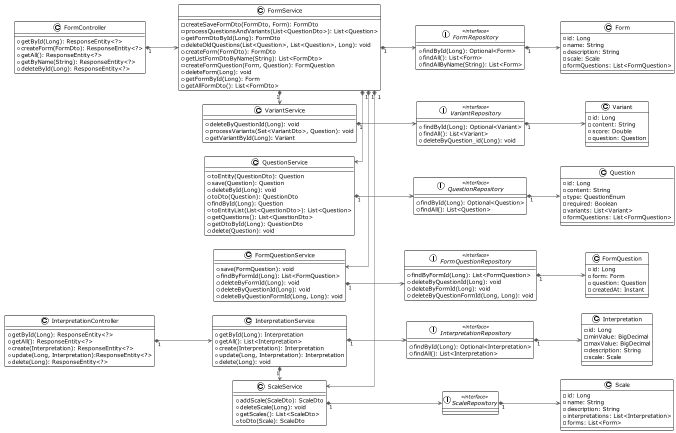

The diagram above was rendered by PlantUML. Its source (embedded in the PNG):
@startuml

!theme plain
top to bottom direction
skinparam linetype ortho
left to right direction

class FormController {
  + getById(Long): ResponseEntity<?>
  + createForm(FormDto): ResponseEntity<?>
  + getAll(): ResponseEntity<?>
  + getByName(String): ResponseEntity<?>
  + deleteById(Long): ResponseEntity<?>
}
interface FormQuestionRepository << interface >> {
  + findByFormId(Long): List<FormQuestion>
  + deleteByQuestionId(Long): void
  + deleteByFormId(Long): void
  + deleteByQuestionFormId(Long, Long): void
}
interface FormRepository << interface >> {
  + findById(Long): Optional<Form>
  + findAll(): List<Form>
  + findAllByName(String): List<Form>
}
class FormService {
  - createSaveFormDto(FormDto, Form): FormDto
  - processQuestionsAndVariants(List<QuestionDto>): List<Question>
  + getFormDtoById(Long): FormDto
  - deleteOldQuestions(List<Question>, List<Question>, Long): void
  + createForm(FormDto): FormDto
  + getListFormDtoByName(String): List<FormDto>
  - createFormQuestion(Form, Question): FormQuestion
  + deleteForm(Long): void
  + getFormById(Long): Form
  + getAllFormDto(): List<FormDto>
}
class InterpretationController {
  + getById(Long): ResponseEntity<?>
  + getAll(): ResponseEntity<?>
  + create(Interpretation): ResponseEntity<?>
  + update(Long, Interpretation):ResponseEntity<?>
  + delete(Long): ResponseEntity<?>
}
interface InterpretationRepository << interface >> {
  + findById(Long): Optional<Interpretation>
  + findAll(): List<Interpretation>
}
class InterpretationService {
  + getById(Long): Interpretation
  + getAll(): List<Interpretation>
  + create(Interpretation): Interpretation
  + update(Long, Interpretation): Interpretation
  + delete(Long): void
}
interface QuestionRepository << interface >> {
  + findById(Long): Optional<Question>
  + findAll(): List<Question>
}
class QuestionService {
  + toEntity(QuestionDto): Question
  + save(Question): Question
  + deleteById(Long): void
  + toDto(Question): QuestionDto
  + findById(Long): Question
  + toEntityList(List<QuestionDto>): List<Question>
  + getQuestions(): List<QuestionDto>
  + getDtoById(Long): QuestionDto
  + delete(Question): void
}
interface ScaleRepository << interface >>
class ScaleService {
  + addScale(ScaleDto): ScaleDto
  + deleteScale(Long): void
  + getScales(): List<ScaleDto>
  + toDto(Scale): ScaleDto
}
interface VariantRepository << interface >> {
  + findById(Long): Optional<Variant>
  + findAll(): List<Variant>
  + deleteByQuestion_id(Long): void
}
class VariantService {
  + deleteByQuestionId(Long): void
  + processVariants(Set<VariantDto>, Question): void
  + getVariantById(Long): Variant
}
class FormQuestionService{
    + save(FormQuestion): void
    + findByFormId(Long): List<FormQuestion>
    + deleteByFormId(Long): void
    + deleteByQuestionId(Long): void
    + deleteByQuestionFormId(Long, Long): void
}
class Form{
    - id: Long
    - name: String
    - description: String
    - scale: Scale
    - formQuestions: List<FormQuestion>
}
class FormQuestion{
    - id: Long
    - form: Form
    - question: Question
    - createdAt: Instant
}
class Question{
    - id: Long
    - content: String
    - type: QuestionEnum
    - required: Boolean
    - variants: List<Variant>
    - formQuestions: List<FormQuestion>
}
class Variant{
    - id: Long
    - content: String
    - score: Double
    - question: Question
}
class Scale{
    - id: Long
    - name: String
    - description: String
    - interpretations: List<Interpretation>
    - forms: List<Form>
}
class Interpretation{
    - id: Long
    - minValue: BigDecimal
    - maxValue: BigDecimal
    - description: String
    - scale: Scale
}
'class QuestionController {
'  + getById(Long): ResponseEntity<?>
'  + getAll(): ResponseEntity<?>
'}
'class ScaleController {
'  + addScale(ScaleDto): ResponseEntity<?>
'  + getAll(): ResponseEntity<?>
'  + deleteScale(Long): ResponseEntity<?>
'}


InterpretationController "1" *-[#595959,plain]-> InterpretationService
FormController           "1" *-[#595959,plain]-> FormService
'QuestionController       "1" *-[#595959,plain]-> QuestionService
'ScaleController          "1" *-[#595959,plain]-> ScaleService
FormQuestionService      "1" *-[#595959,plain]-> FormQuestionRepository
FormService              "1" *-[#595959,plain]-> FormRepository
FormService              "1" *-[#595959,plain]> FormQuestionService
FormService              "1" *-[#595959,plain]> QuestionService
FormService              "1" *-[#595959,plain]> VariantService
FormService              "1" *-[#595959,plain]> ScaleService
InterpretationService    "1" *-[#595959,plain]-> InterpretationRepository
InterpretationService    "1" *-[#595959,plain]> ScaleService
QuestionService          "1" *-[#595959,plain]-> QuestionRepository
ScaleService             "1" *-[#595959,plain]-> ScaleRepository
VariantService           "1" *-[#595959,plain]-> VariantRepository

ScaleRepository           "1" *-[#595959,plain]-> Scale
InterpretationRepository           "1" *-[#595959,plain]-> Interpretation
QuestionRepository           "1" *-[#595959,plain]-> Question
VariantRepository           "1" *-[#595959,plain]-> Variant
FormRepository           "1" *-[#595959,plain]-> Form
FormQuestionRepository           "1" *-[#595959,plain]-> FormQuestion
@enduml